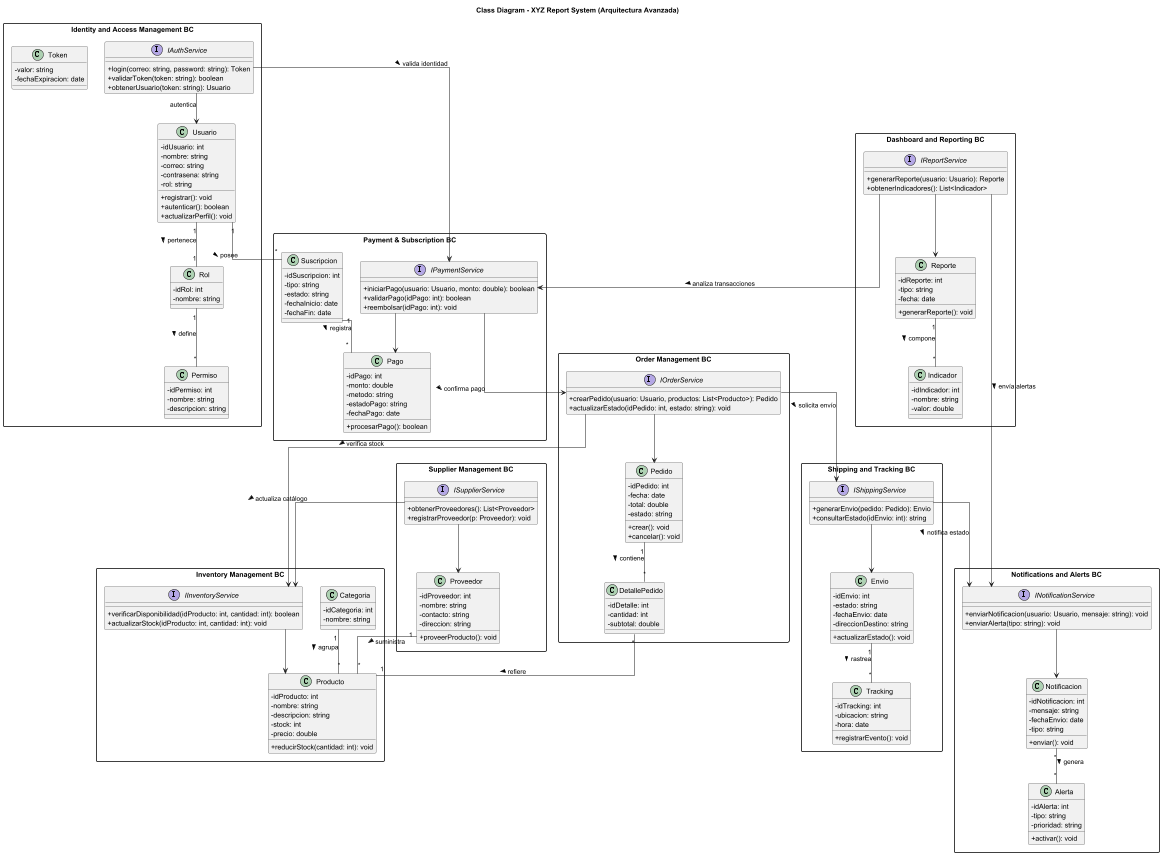

The diagram above was rendered by PlantUML. Its source (embedded in the PNG):
@startuml
title Class Diagram - XYZ Report System (Arquitectura Avanzada)

skinparam packageStyle rectangle
skinparam classAttributeIconSize 0
skinparam shadowing false
skinparam linetype ortho

' ============================================================
' =========== Identity and Access Management =================
' ============================================================
package "Identity and Access Management BC" {
  class Usuario {
    - idUsuario: int
    - nombre: string
    - correo: string
    - contrasena: string
    - rol: string
    + registrar(): void
    + autenticar(): boolean
    + actualizarPerfil(): void
  }

  class Rol {
    - idRol: int
    - nombre: string
  }

  class Permiso {
    - idPermiso: int
    - nombre: string
    - descripcion: string
  }

  interface IAuthService {
    + login(correo: string, password: string): Token
    + validarToken(token: string): boolean
    + obtenerUsuario(token: string): Usuario
  }

  class Token {
    - valor: string
    - fechaExpiracion: date
  }

  Usuario "1" -- "1" Rol : pertenece >
  Rol "1" -- "*" Permiso : define >
  IAuthService --> Usuario : autentica
}

' ============================================================
' =========== Payment and Subscription Management ============
' ============================================================
package "Payment & Subscription BC" {
  class Suscripcion {
    - idSuscripcion: int
    - tipo: string
    - estado: string
    - fechaInicio: date
    - fechaFin: date
  }

  class Pago {
    - idPago: int
    - monto: double
    - metodo: string
    - estadoPago: string
    - fechaPago: date
    + procesarPago(): boolean
  }

  interface IPaymentService {
    + iniciarPago(usuario: Usuario, monto: double): boolean
    + validarPago(idPago: int): boolean
    + reembolsar(idPago: int): void
  }

  Usuario "1" -- "*" Suscripcion : posee >
  Suscripcion "1" -- "*" Pago : registra >
  IPaymentService --> Pago
}

' ============================================================
' =========== Inventory Management ===========================
' ============================================================
package "Inventory Management BC" {
  class Producto {
    - idProducto: int
    - nombre: string
    - descripcion: string
    - stock: int
    - precio: double
    + reducirStock(cantidad: int): void
  }

  class Categoria {
    - idCategoria: int
    - nombre: string
  }

  interface IInventoryService {
    + verificarDisponibilidad(idProducto: int, cantidad: int): boolean
    + actualizarStock(idProducto: int, cantidad: int): void
  }

  Categoria "1" -- "*" Producto : agrupa >
  IInventoryService --> Producto
}

' ============================================================
' =========== Order Management ===============================
' ============================================================
package "Order Management BC" {
  class Pedido {
    - idPedido: int
    - fecha: date
    - total: double
    - estado: string
    + crear(): void
    + cancelar(): void
  }

  class DetallePedido {
    - idDetalle: int
    - cantidad: int
    - subtotal: double
  }

  interface IOrderService {
    + crearPedido(usuario: Usuario, productos: List<Producto>): Pedido
    + actualizarEstado(idPedido: int, estado: string): void
  }

  Pedido "1" -- "*" DetallePedido : contiene >
  DetallePedido "*" -- "1" Producto : refiere >
  IOrderService --> Pedido
}

' ============================================================
' =========== Supplier Management =============================
' ============================================================
package "Supplier Management BC" {
  class Proveedor {
    - idProveedor: int
    - nombre: string
    - contacto: string
    - direccion: string
    + proveerProducto(): void
  }

  interface ISupplierService {
    + obtenerProveedores(): List<Proveedor>
    + registrarProveedor(p: Proveedor): void
  }

  ISupplierService --> Proveedor
  Proveedor "1" -- "*" Producto : suministra >
}

' ============================================================
' =========== Shipping and Tracking ===========================
' ============================================================
package "Shipping and Tracking BC" {
  class Envio {
    - idEnvio: int
    - estado: string
    - fechaEnvio: date
    - direccionDestino: string
    + actualizarEstado(): void
  }

  class Tracking {
    - idTracking: int
    - ubicacion: string
    - hora: date
    + registrarEvento(): void
  }

  interface IShippingService {
    + generarEnvio(pedido: Pedido): Envio
    + consultarEstado(idEnvio: int): string
  }

  Envio "1" -- "*" Tracking : rastrea >
  IShippingService --> Envio
}

' ============================================================
' =========== Dashboard and Reporting =========================
' ============================================================
package "Dashboard and Reporting BC" {
  class Reporte {
    - idReporte: int
    - tipo: string
    - fecha: date
    + generarReporte(): void
  }

  class Indicador {
    - idIndicador: int
    - nombre: string
    - valor: double
  }

  interface IReportService {
    + generarReporte(usuario: Usuario): Reporte
    + obtenerIndicadores(): List<Indicador>
  }

  Reporte "1" -- "*" Indicador : compone >
  IReportService --> Reporte
}

' ============================================================
' =========== Notifications and Alerts ========================
' ============================================================
package "Notifications and Alerts BC" {
  class Notificacion {
    - idNotificacion: int
    - mensaje: string
    - fechaEnvio: date
    - tipo: string
    + enviar(): void
  }

  class Alerta {
    - idAlerta: int
    - tipo: string
    - prioridad: string
    + activar(): void
  }

  interface INotificationService {
    + enviarNotificacion(usuario: Usuario, mensaje: string): void
    + enviarAlerta(tipo: string): void
  }

  Notificacion "*" -- "*" Alerta : genera >
  INotificationService --> Notificacion
}

' ============================================================
' =========== Integración entre Bounded Contexts ==============
' ============================================================

IAuthService --> IPaymentService : valida identidad >
IPaymentService --> IOrderService : confirma pago >
IOrderService --> IInventoryService : verifica stock >
IOrderService --> IShippingService : solicita envío >
IShippingService --> INotificationService : notifica estado >
IReportService --> INotificationService : envía alertas >
IReportService --> IPaymentService : analiza transacciones >
ISupplierService --> IInventoryService : actualiza catálogo >

@enduml